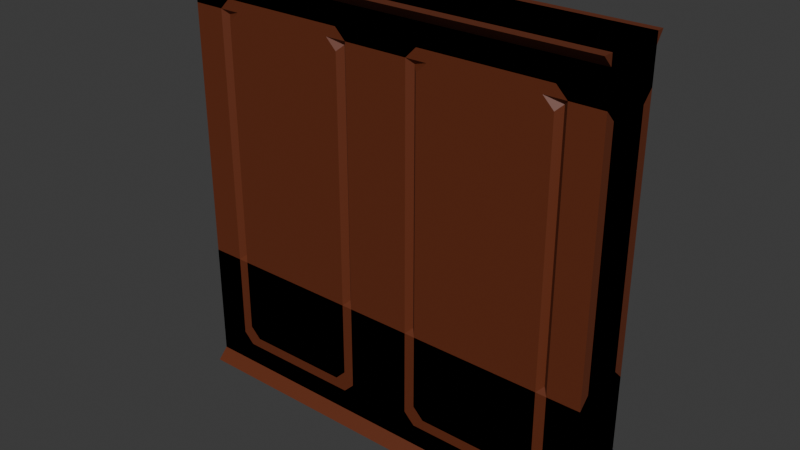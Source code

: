 # Source: Models.blend  (saved by Blender 5.2.44; exported with 4.5.12 LTS)
import bpy
from mathutils import Matrix  # noqa: F401  (used for matrix-valued properties, if any)

bpy.ops.wm.read_factory_settings(use_empty=True)
scene = bpy.context.scene
scene.name = 'Scene'

# ---- collections
col_collection = bpy.data.collections.new('Collection'); scene.collection.children.link(col_collection)

# ---- materials (node trees are filled in below, after node groups)
mat_wood = bpy.data.materials.new('Wood')
mat_wood.alpha_threshold = 0.0
mat_wood.use_backface_culling_lightprobe_volume = False
mat_wood.roughness = 0.5
mat_wood.line_color = (0.0, 0.0, 0.0, 1.0)
mat_wallpaper = bpy.data.materials.new('Wallpaper')

# ---- material node trees
mat_wood.use_nodes = True; mat_wood.node_tree.nodes.clear()
_N = mat_wood.node_tree.nodes; _L = mat_wood.node_tree.links
n0 = _N.new('ShaderNodeOutputMaterial'); n0.name = 'Material Output'; n0.location = (200, 100)
n1 = _N.new('ShaderNodeBsdfPrincipled'); n1.name = 'Principled BSDF'; n1.location = (-200, 100)
n1.inputs[0].default_value = (0.132, 0.02828, 0.008637, 1.0)
n1.inputs[10].default_value = 0.005
_L.new(n1.outputs[0], n0.inputs[0])
n0.is_active_output = True
mat_wallpaper.use_nodes = True; mat_wallpaper.node_tree.nodes.clear()
_N = mat_wallpaper.node_tree.nodes; _L = mat_wallpaper.node_tree.links
n0 = _N.new('ShaderNodeBsdfPrincipled'); n0.name = 'Principled BSDF'; n0.location = (-200, 100)
n0.inputs[10].default_value = 0.005
n1 = _N.new('ShaderNodeOutputMaterial'); n1.name = 'Material Output'; n1.location = (200, 100)
_L.new(n0.outputs[0], n1.inputs[0])
n1.is_active_output = True

# ---- world
world_wallplain = bpy.data.worlds.new('WallPlain'); scene.world = world_wallplain
world_wallplain.use_nodes = True; world_wallplain.node_tree.nodes.clear()
_N = world_wallplain.node_tree.nodes; _L = world_wallplain.node_tree.links
n0 = _N.new('ShaderNodeOutputWorld'); n0.name = 'World Output'; n0.location = (200, 100)
n1 = _N.new('ShaderNodeBackground'); n1.name = 'Background'; n1.location = (-200, 100)
n1.inputs[0].default_value = (0.05088, 0.05088, 0.05088, 1.0)
_L.new(n1.outputs[0], n0.inputs[0])
n0.is_active_output = True
world_wallplain.color = (0.05088, 0.05088, 0.05088)
world_wallplain.sun_shadow_jitter_overblur = 0.0

# ---- meshes
me_hotelwall = bpy.data.meshes.new('HotelWall')
me_hotelwall.from_pydata([(2.0, 0.3722, 4.0), (2.0, 0.4, 0.0), (2.0, -0.4, 4.0), (2.0, -0.4, 0.0), (-2.0, 0.3722, 4.0), (-2.0, 0.4, 0.0), (-2.0, -0.4, 4.0), (-2.0, -0.4, 0.0), (2.0, 0.3, 1.2), (-2.0, -0.3, 1.2), (2.0, -0.3, 1.2), (-2.0, 0.3, 1.2), (-2.0, -0.3, 3.6), (2.0, 0.3, 3.6), (2.0, -0.3, 3.6), (-2.0, 0.3, 3.6), (2.0, 0.2, 1.3), (2.0, -0.2, 1.3), (-2.0, 0.2, 1.3), (-2.0, -0.2, 1.3), (-2.0, -0.2, 3.5), (2.0, 0.2, 3.5), (2.0, -0.2, 3.5), (-2.0, 0.2, 3.5), (2.0, 0.3, 0.1), (2.0, -0.3, 0.1), (-2.0, 0.3, 0.1), (-2.0, -0.3, 0.1), (-2.0, -0.3, 3.9), (2.0, 0.3, 3.9), (2.0, -0.3, 3.9), (-2.0, 0.3, 3.9)], [], [(0, 4, 6, 2), (30, 2, 6, 28), (28, 6, 4, 31), (5, 1, 3, 7), (29, 0, 2, 30), (31, 4, 0, 29), (26, 11, 8, 24), (24, 8, 10, 25), (27, 9, 11, 26), (25, 10, 9, 27), (23, 15, 13, 21), (21, 13, 14, 22), (20, 12, 15, 23), (22, 14, 12, 20), (10, 17, 19, 9), (9, 19, 18, 11), (8, 16, 17, 10), (11, 18, 16, 8), (17, 22, 20, 19), (19, 20, 23, 18), (16, 21, 22, 17), (18, 23, 21, 16), (3, 25, 27, 7), (7, 27, 26, 5), (1, 24, 25, 3), (5, 26, 24, 1), (15, 31, 29, 13), (13, 29, 30, 14), (12, 28, 31, 15), (14, 30, 28, 12)])
me_hotelwall.polygons.foreach_set('material_index', [0, 0, 0, 0, 0, 0, 0, 0, 0, 0, 0, 0, 0, 0, 0, 0, 0, 0, 1, 1, 1, 1, 0, 0, 0, 0, 0, 0, 0, 0])
_uv = me_hotelwall.uv_layers.new(name='UVMap')
_uv.uv.foreach_set('vector', [0.3933, 8.86e-05, 0.3933, 0.9999, 0.2002, 0.9999, 0.2002, 8.861e-05, 1.0, 0.975, 1.0, 1.0, 0.0, 1.0, 0.0, 0.975, 0.1751, 0.9749, 0.2001, 0.9999, 0.007026, 0.9999, 0.02508, 0.9749, 0.2001, 8.865e-05, 0.2001, 0.9999, 8.865e-05, 0.9999, 8.875e-05, 8.865e-05, 0.3752, 0.9749, 0.3933, 0.9999, 0.2002, 0.9999, 0.2252, 0.9749, 0.0, 0.975, 0.0, 1.0, 1.0, 1.0, 1.0, 0.975, 0.0, 0.025, 0.0, 0.3, 1.0, 0.3, 1.0, 0.025, 0.3752, 0.02508, 0.3752, 0.3, 0.2252, 0.3, 0.2252, 0.02508, 0.1751, 0.02508, 0.1751, 0.3, 0.02508, 0.3, 0.02508, 0.02508, 1.0, 0.025, 1.0, 0.3, 0.0, 0.3, 0.0, 0.025, 0.0, 0.875, 0.0, 0.9, 1.0, 0.9, 1.0, 0.875, 0.3502, 0.8749, 0.3752, 0.8999, 0.2252, 0.8999, 0.2502, 0.8749, 0.1501, 0.8749, 0.1751, 0.8999, 0.02508, 0.8999, 0.05008, 0.8749, 1.0, 0.875, 1.0, 0.9, 0.0, 0.9, 0.0, 0.875, 1.0, 0.3, 1.0, 0.325, 0.0, 0.325, 0.0, 0.3, 0.1751, 0.3, 0.1501, 0.325, 0.05008, 0.325, 0.02508, 0.3, 0.3752, 0.3, 0.3502, 0.325, 0.2502, 0.325, 0.2252, 0.3, 0.0, 0.3, 0.0, 0.325, 1.0, 0.325, 1.0, 0.3, 1.0, 0.325, 1.0, 0.875, 0.0, 0.875, 0.0, 0.325, 0.1501, 0.325, 0.1501, 0.8749, 0.05008, 0.8749, 0.05008, 0.325, 0.3502, 0.325, 0.3502, 0.8749, 0.2502, 0.8749, 0.2502, 0.325, 0.0, 0.325, 0.0, 0.875, 1.0, 0.875, 1.0, 0.325, 1.0, 0.0, 1.0, 0.025, 0.0, 0.025, 0.0, 0.0, 0.2001, 8.944e-05, 0.1751, 0.02508, 0.02508, 0.02508, 8.942e-05, 8.944e-05, 0.4002, 8.945e-05, 0.3752, 0.02508, 0.2252, 0.02508, 0.2002, 8.944e-05, 0.0, 0.0, 0.0, 0.025, 1.0, 0.025, 1.0, 0.0, 0.0, 0.9, 0.0, 0.975, 1.0, 0.975, 1.0, 0.9, 0.3752, 0.8999, 0.3752, 0.9749, 0.2252, 0.9749, 0.2252, 0.8999, 0.1751, 0.8999, 0.1751, 0.9749, 0.02508, 0.9749, 0.02508, 0.8999, 1.0, 0.9, 1.0, 0.975, 0.0, 0.975, 0.0, 0.9])
me_hotelwall.materials.append(mat_wood)
me_hotelwall.materials.append(mat_wallpaper)
me_hotelwall.use_mirror_vertex_groups = False
me_hotelwall.update()
me_cube = bpy.data.meshes.new('Cube')
me_cube.from_pydata([(-1.65, -0.25, 3.55), (-1.55, -0.25, 3.65), (-2.0, 0.3, 0.0), (-2.0, 0.3, 4.0), (2.0, -0.3, 0.0), (2.0, -0.3, 4.0), (2.0, 0.3, 0.0), (2.0, 0.3, 4.0), (0.0, 0.3, 0.0), (0.0, 0.3, 4.0), (-0.4, -0.3, 0.4985), (-1.6, -0.3, 0.4985), (-2.0, -0.3, 0.0), (-2.0, -0.3, 4.0), (0.0, -0.3, 4.0), (0.0, -0.3, 0.0), (-1.7, -0.3, 0.3), (-1.7, -0.3, 3.7), (-0.3, -0.3, 3.7), (-0.3, -0.3, 0.3), (-0.4, -0.3, 3.5), (-0.45, -0.25, 3.65), (-0.35, -0.25, 3.55), (-1.6, -0.3, 3.5), (-0.5, -0.3, 0.3985), (-1.5, -0.3, 0.3985), (-0.5, -0.3, 3.6), (-1.5, -0.3, 3.6), (-1.7, -0.3, 0.4), (-1.7, -0.3, 3.6), (-0.4, -0.3, 3.7), (-1.6, -0.3, 3.7), (-1.6, -0.3, 0.3), (-0.4, -0.3, 0.3), (-0.3, -0.3, 3.6), (-0.3, -0.3, 0.4), (-0.35, -0.25, 0.4493), (-1.65, -0.25, 0.4493), (-1.55, -0.25, 0.3493), (-0.45, -0.25, 0.3493), (0.35, -0.25, 3.55), (0.45, -0.25, 3.65), (1.6, -0.3, 0.4985), (0.4, -0.3, 0.4985), (0.3, -0.3, 0.3), (0.3, -0.3, 3.7), (1.7, -0.3, 3.7), (1.7, -0.3, 0.3), (1.6, -0.3, 3.5), (1.55, -0.25, 3.65), (1.65, -0.25, 3.55), (0.4, -0.3, 3.5), (1.5, -0.3, 0.3985), (0.5, -0.3, 0.3985), (1.5, -0.3, 3.6), (0.5, -0.3, 3.6), (0.3, -0.3, 0.4), (0.3, -0.3, 3.6), (1.6, -0.3, 3.7), (0.4, -0.3, 3.7), (0.4, -0.3, 0.3), (1.6, -0.3, 0.3), (1.7, -0.3, 3.6), (1.7, -0.3, 0.4), (1.65, -0.25, 0.4493), (0.35, -0.25, 0.4493), (0.45, -0.25, 0.3493), (1.55, -0.25, 0.3493), (1.65, 0.25, 3.55), (1.55, 0.25, 3.65), (0.4, 0.3, 0.4985), (1.6, 0.3, 0.4985), (1.7, 0.3, 0.3), (1.7, 0.3, 3.7), (0.3, 0.3, 3.7), (0.3, 0.3, 0.3), (0.4, 0.3, 3.5), (0.45, 0.25, 3.65), (0.35, 0.25, 3.55), (1.6, 0.3, 3.5), (0.5, 0.3, 0.3985), (1.5, 0.3, 0.3985), (0.5, 0.3, 3.6), (1.5, 0.3, 3.6), (1.7, 0.3, 0.4), (1.7, 0.3, 3.6), (0.4, 0.3, 3.7), (1.6, 0.3, 3.7), (1.6, 0.3, 0.3), (0.4, 0.3, 0.3), (0.3, 0.3, 3.6), (0.3, 0.3, 0.4), (0.35, 0.25, 0.4493), (1.65, 0.25, 0.4493), (1.55, 0.25, 0.3493), (0.45, 0.25, 0.3493), (-0.35, 0.25, 3.55), (-0.45, 0.25, 3.65), (-1.6, 0.3, 0.4985), (-0.4, 0.3, 0.4985), (-0.3, 0.3, 0.3), (-0.3, 0.3, 3.7), (-1.7, 0.3, 3.7), (-1.7, 0.3, 0.3), (-1.6, 0.3, 3.5), (-1.55, 0.25, 3.65), (-1.65, 0.25, 3.55), (-0.4, 0.3, 3.5), (-1.5, 0.3, 0.3985), (-0.5, 0.3, 0.3985), (-1.5, 0.3, 3.6), (-0.5, 0.3, 3.6), (-0.3, 0.3, 0.4), (-0.3, 0.3, 3.6), (-1.6, 0.3, 3.7), (-0.4, 0.3, 3.7), (-0.4, 0.3, 0.3), (-1.6, 0.3, 0.3), (-1.7, 0.3, 3.6), (-1.7, 0.3, 0.4), (-1.65, 0.25, 0.4493), (-0.35, 0.25, 0.4493), (-0.45, 0.25, 0.3493), (-1.55, 0.25, 0.3493)], [], [(12, 13, 3, 2), (44, 56, 57, 45, 14, 15), (6, 7, 5, 4), (30, 34, 18), (8, 6, 4, 15), (9, 3, 13, 14), (7, 9, 14, 5), (2, 8, 15, 12), (45, 59, 58, 46, 5, 14), (58, 62, 46), (16, 28, 29, 17, 13, 12), (17, 31, 30, 18, 14, 13), (19, 33, 32, 16, 12, 15), (18, 34, 35, 19, 15, 14), (19, 35, 33), (22, 34, 30, 21), (23, 11, 25, 24, 10, 20, 26, 27), (17, 29, 31), (1, 0, 23, 27), (28, 16, 32), (21, 1, 27, 26), (36, 35, 34, 22), (0, 29, 28, 37), (38, 37, 28, 32), (36, 39, 33, 35), (39, 38, 32, 33), (24, 25, 38, 39), (10, 24, 39, 36), (25, 11, 37, 38), (23, 0, 37, 11), (10, 36, 22, 20), (30, 31, 1, 21), (31, 29, 0, 1), (20, 22, 21, 26), (47, 61, 60, 44, 15, 4), (46, 62, 63, 47, 4, 5), (47, 63, 61), (50, 62, 58, 49), (51, 43, 53, 52, 42, 48, 54, 55), (45, 57, 59), (41, 40, 51, 55), (56, 44, 60), (49, 41, 55, 54), (64, 63, 62, 50), (40, 57, 56, 65), (66, 65, 56, 60), (64, 67, 61, 63), (67, 66, 60, 61), (52, 53, 66, 67), (42, 52, 67, 64), (53, 43, 65, 66), (51, 40, 65, 43), (42, 64, 50, 48), (58, 59, 41, 49), (59, 57, 40, 41), (48, 50, 49, 54), (72, 84, 85, 73, 7, 6), (73, 87, 86, 74, 9, 7), (86, 90, 74), (75, 89, 88, 72, 6, 8), (74, 90, 91, 75, 8, 9), (75, 91, 89), (78, 90, 86, 77), (79, 71, 81, 80, 70, 76, 82, 83), (73, 85, 87), (69, 68, 79, 83), (84, 72, 88), (77, 69, 83, 82), (92, 91, 90, 78), (68, 85, 84, 93), (94, 93, 84, 88), (92, 95, 89, 91), (95, 94, 88, 89), (80, 81, 94, 95), (70, 80, 95, 92), (81, 71, 93, 94), (79, 68, 93, 71), (70, 92, 78, 76), (86, 87, 69, 77), (87, 85, 68, 69), (76, 78, 77, 82), (100, 112, 113, 101, 9, 8), (101, 115, 114, 102, 3, 9), (114, 118, 102), (103, 117, 116, 100, 8, 2), (102, 118, 119, 103, 2, 3), (103, 119, 117), (106, 118, 114, 105), (107, 99, 109, 108, 98, 104, 110, 111), (101, 113, 115), (97, 96, 107, 111), (112, 100, 116), (105, 97, 111, 110), (120, 119, 118, 106), (96, 113, 112, 121), (122, 121, 112, 116), (120, 123, 117, 119), (123, 122, 116, 117), (108, 109, 122, 123), (98, 108, 123, 120), (109, 99, 121, 122), (107, 96, 121, 99), (98, 120, 106, 104), (114, 115, 97, 105), (115, 113, 96, 97), (104, 106, 105, 110)])
_uv = me_cube.uv_layers.new(name='UVMap')
_uv.uv.foreach_set('vector', [0.1501, 7.748e-05, 0.1501, 0.9999, 7.744e-05, 0.9999, 7.75e-05, 7.749e-05, 0.575, 0.075, 0.575, 0.1, 0.575, 0.9, 0.575, 0.925, 0.5, 1.0, 0.5, 0.0, 0.3002, 7.747e-05, 0.3002, 0.9999, 0.1502, 0.9999, 0.1502, 7.749e-05, 0.4, 0.925, 0.425, 0.9, 0.425, 0.925, 0.1501, 0.5, 0.1501, 0.9999, 7.745e-05, 0.9999, 7.749e-05, 0.5, 0.3002, 0.5, 0.3002, 0.9999, 0.1502, 0.9999, 0.1502, 0.5, 0.3002, 7.746e-05, 0.3002, 0.5, 0.1502, 0.5, 0.1502, 7.747e-05, 0.1501, 7.748e-05, 0.1501, 0.5, 7.749e-05, 0.5, 7.754e-05, 7.747e-05, 0.575, 0.925, 0.6, 0.925, 0.9, 0.925, 0.925, 0.925, 1.0, 1.0, 0.5, 1.0, 0.9, 0.925, 0.925, 0.9, 0.925, 0.925, 0.075, 0.075, 0.075, 0.1, 0.075, 0.9, 0.075, 0.925, 0.0, 1.0, 0.0, 0.0, 0.075, 0.925, 0.1, 0.925, 0.4, 0.925, 0.425, 0.925, 0.5, 1.0, 0.0, 1.0, 0.425, 0.075, 0.4, 0.075, 0.1, 0.075, 0.075, 0.075, 0.0, 0.0, 0.5, 0.0, 0.425, 0.925, 0.425, 0.9, 0.425, 0.1, 0.425, 0.075, 0.5, 0.0, 0.5, 1.0, 0.425, 0.075, 0.425, 0.1, 0.4, 0.075, 0.4125, 0.8875, 0.425, 0.9, 0.4, 0.925, 0.3875, 0.9125, 0.1, 0.875, 0.1, 0.1246, 0.125, 0.09963, 0.375, 0.09963, 0.4, 0.1246, 0.4, 0.875, 0.375, 0.9, 0.125, 0.9, 0.075, 0.925, 0.075, 0.9, 0.1, 0.925, 0.1125, 0.9125, 0.0875, 0.8875, 0.1, 0.875, 0.125, 0.9, 0.075, 0.1, 0.075, 0.075, 0.1, 0.075, 0.3875, 0.9125, 0.1125, 0.9125, 0.125, 0.9, 0.375, 0.9, 0.4125, 0.1123, 0.425, 0.1, 0.425, 0.9, 0.4125, 0.8875, 0.0875, 0.8875, 0.075, 0.9, 0.075, 0.1, 0.0875, 0.1123, 0.1125, 0.08731, 0.0875, 0.1123, 0.075, 0.1, 0.1, 0.075, 0.4125, 0.1123, 0.3875, 0.08731, 0.4, 0.075, 0.425, 0.1, 0.3875, 0.08731, 0.1125, 0.08731, 0.1, 0.075, 0.4, 0.075, 0.375, 0.09963, 0.125, 0.09963, 0.1125, 0.08731, 0.3875, 0.08731, 0.4, 0.1246, 0.375, 0.09963, 0.3875, 0.08731, 0.4125, 0.1123, 0.125, 0.09963, 0.1, 0.1246, 0.0875, 0.1123, 0.1125, 0.08731, 0.1, 0.875, 0.0875, 0.8875, 0.0875, 0.1123, 0.1, 0.1246, 0.4, 0.1246, 0.4125, 0.1123, 0.4125, 0.8875, 0.4, 0.875, 0.4, 0.925, 0.1, 0.925, 0.1125, 0.9125, 0.3875, 0.9125, 0.1, 0.925, 0.075, 0.9, 0.0875, 0.8875, 0.1125, 0.9125, 0.4, 0.875, 0.4125, 0.8875, 0.3875, 0.9125, 0.375, 0.9, 0.925, 0.075, 0.9, 0.075, 0.6, 0.075, 0.575, 0.075, 0.5, 0.0, 1.0, 0.0, 0.925, 0.925, 0.925, 0.9, 0.925, 0.1, 0.925, 0.075, 1.0, 0.0, 1.0, 1.0, 0.925, 0.075, 0.925, 0.1, 0.9, 0.075, 0.9125, 0.8875, 0.925, 0.9, 0.9, 0.925, 0.8875, 0.9125, 0.6, 0.875, 0.6, 0.1246, 0.625, 0.09963, 0.875, 0.09963, 0.9, 0.1246, 0.9, 0.875, 0.875, 0.9, 0.625, 0.9, 0.575, 0.925, 0.575, 0.9, 0.6, 0.925, 0.6125, 0.9125, 0.5875, 0.8875, 0.6, 0.875, 0.625, 0.9, 0.575, 0.1, 0.575, 0.075, 0.6, 0.075, 0.8875, 0.9125, 0.6125, 0.9125, 0.625, 0.9, 0.875, 0.9, 0.9125, 0.1123, 0.925, 0.1, 0.925, 0.9, 0.9125, 0.8875, 0.5875, 0.8875, 0.575, 0.9, 0.575, 0.1, 0.5875, 0.1123, 0.6125, 0.08731, 0.5875, 0.1123, 0.575, 0.1, 0.6, 0.075, 0.9125, 0.1123, 0.8875, 0.08731, 0.9, 0.075, 0.925, 0.1, 0.8875, 0.08731, 0.6125, 0.08731, 0.6, 0.075, 0.9, 0.075, 0.875, 0.09963, 0.625, 0.09963, 0.6125, 0.08731, 0.8875, 0.08731, 0.9, 0.1246, 0.875, 0.09963, 0.8875, 0.08731, 0.9125, 0.1123, 0.625, 0.09963, 0.6, 0.1246, 0.5875, 0.1123, 0.6125, 0.08731, 0.6, 0.875, 0.5875, 0.8875, 0.5875, 0.1123, 0.6, 0.1246, 0.9, 0.1246, 0.9125, 0.1123, 0.9125, 0.8875, 0.9, 0.875, 0.9, 0.925, 0.6, 0.925, 0.6125, 0.9125, 0.8875, 0.9125, 0.6, 0.925, 0.575, 0.9, 0.5875, 0.8875, 0.6125, 0.9125, 0.9, 0.875, 0.9125, 0.8875, 0.8875, 0.9125, 0.875, 0.9, 0.925, 0.075, 0.925, 0.1, 0.925, 0.9, 0.925, 0.925, 1.0, 1.0, 1.0, 0.0, 0.925, 0.925, 0.9, 0.925, 0.6, 0.925, 0.575, 0.925, 0.5, 1.0, 1.0, 1.0, 0.6, 0.925, 0.575, 0.9, 0.575, 0.925, 0.575, 0.075, 0.6, 0.075, 0.9, 0.075, 0.925, 0.075, 1.0, 0.0, 0.5, 0.0, 0.575, 0.925, 0.575, 0.9, 0.575, 0.1, 0.575, 0.075, 0.5, 0.0, 0.5, 1.0, 0.575, 0.075, 0.575, 0.1, 0.6, 0.075, 0.5875, 0.8875, 0.575, 0.9, 0.6, 0.925, 0.6125, 0.9125, 0.9, 0.875, 0.9, 0.1246, 0.875, 0.09963, 0.625, 0.09963, 0.6, 0.1246, 0.6, 0.875, 0.625, 0.9, 0.875, 0.9, 0.925, 0.925, 0.925, 0.9, 0.9, 0.925, 0.8875, 0.9125, 0.9125, 0.8875, 0.9, 0.875, 0.875, 0.9, 0.925, 0.1, 0.925, 0.075, 0.9, 0.075, 0.6125, 0.9125, 0.8875, 0.9125, 0.875, 0.9, 0.625, 0.9, 0.5875, 0.1123, 0.575, 0.1, 0.575, 0.9, 0.5875, 0.8875, 0.9125, 0.8875, 0.925, 0.9, 0.925, 0.1, 0.9125, 0.1123, 0.8875, 0.08731, 0.9125, 0.1123, 0.925, 0.1, 0.9, 0.075, 0.5875, 0.1123, 0.6125, 0.08731, 0.6, 0.075, 0.575, 0.1, 0.6125, 0.08731, 0.8875, 0.08731, 0.9, 0.075, 0.6, 0.075, 0.625, 0.09963, 0.875, 0.09963, 0.8875, 0.08731, 0.6125, 0.08731, 0.6, 0.1246, 0.625, 0.09963, 0.6125, 0.08731, 0.5875, 0.1123, 0.875, 0.09963, 0.9, 0.1246, 0.9125, 0.1123, 0.8875, 0.08731, 0.9, 0.875, 0.9125, 0.8875, 0.9125, 0.1123, 0.9, 0.1246, 0.6, 0.1246, 0.5875, 0.1123, 0.5875, 0.8875, 0.6, 0.875, 0.6, 0.925, 0.9, 0.925, 0.8875, 0.9125, 0.6125, 0.9125, 0.9, 0.925, 0.925, 0.9, 0.9125, 0.8875, 0.8875, 0.9125, 0.6, 0.875, 0.5875, 0.8875, 0.6125, 0.9125, 0.625, 0.9, 0.425, 0.075, 0.425, 0.1, 0.425, 0.9, 0.425, 0.925, 0.5, 1.0, 0.5, 0.0, 0.425, 0.925, 0.4, 0.925, 0.1, 0.925, 0.075, 0.925, 0.0, 1.0, 0.5, 1.0, 0.1, 0.925, 0.075, 0.9, 0.075, 0.925, 0.075, 0.075, 0.1, 0.075, 0.4, 0.075, 0.425, 0.075, 0.5, 0.0, 0.0, 0.0, 0.075, 0.925, 0.075, 0.9, 0.075, 0.1, 0.075, 0.075, 0.0, 0.0, 0.0, 1.0, 0.075, 0.075, 0.075, 0.1, 0.1, 0.075, 0.0875, 0.8875, 0.075, 0.9, 0.1, 0.925, 0.1125, 0.9125, 0.4, 0.875, 0.4, 0.1246, 0.375, 0.09963, 0.125, 0.09963, 0.1, 0.1246, 0.1, 0.875, 0.125, 0.9, 0.375, 0.9, 0.425, 0.925, 0.425, 0.9, 0.4, 0.925, 0.3875, 0.9125, 0.4125, 0.8875, 0.4, 0.875, 0.375, 0.9, 0.425, 0.1, 0.425, 0.075, 0.4, 0.075, 0.1125, 0.9125, 0.3875, 0.9125, 0.375, 0.9, 0.125, 0.9, 0.0875, 0.1123, 0.075, 0.1, 0.075, 0.9, 0.0875, 0.8875, 0.4125, 0.8875, 0.425, 0.9, 0.425, 0.1, 0.4125, 0.1123, 0.3875, 0.08731, 0.4125, 0.1123, 0.425, 0.1, 0.4, 0.075, 0.0875, 0.1123, 0.1125, 0.08731, 0.1, 0.075, 0.075, 0.1, 0.1125, 0.08731, 0.3875, 0.08731, 0.4, 0.075, 0.1, 0.075, 0.125, 0.09963, 0.375, 0.09963, 0.3875, 0.08731, 0.1125, 0.08731, 0.1, 0.1246, 0.125, 0.09963, 0.1125, 0.08731, 0.0875, 0.1123, 0.375, 0.09963, 0.4, 0.1246, 0.4125, 0.1123, 0.3875, 0.08731, 0.4, 0.875, 0.4125, 0.8875, 0.4125, 0.1123, 0.4, 0.1246, 0.1, 0.1246, 0.0875, 0.1123, 0.0875, 0.8875, 0.1, 0.875, 0.1, 0.925, 0.4, 0.925, 0.3875, 0.9125, 0.1125, 0.9125, 0.4, 0.925, 0.425, 0.9, 0.4125, 0.8875, 0.3875, 0.9125, 0.1, 0.875, 0.0875, 0.8875, 0.1125, 0.9125, 0.125, 0.9])
me_cube.materials.append(mat_wood)
me_cube.update()

# ---- objects
ob_hotelwall = bpy.data.objects.new('HotelWall', me_hotelwall)
ob_wallplain = bpy.data.objects.new('WallPlain', me_cube)

# ---- transforms, parenting, visibility, modifiers, constraints
ob_hotelwall.location = (0.0, 0.0, 0.0)
ob_hotelwall.lock_rotations_4d = False
ob_hotelwall.empty_display_type = 'ARROWS'
ob_hotelwall.lineart.crease_threshold = 0.0
ob_wallplain.location = (0.0, 0.0, 0.0)

# ---- collection membership
col_collection.objects.link(ob_hotelwall)
col_collection.objects.link(ob_wallplain)

# ---- scene / render settings (as saved in the file)
scene.frame_start = 1; scene.frame_end = 250; scene.frame_set(1)
scene.render.engine = 'BLENDER_EEVEE_NEXT'
scene.render.bake_bias = 0.0
scene.render.bake_samples = 0
scene.render.compositor_device = 'GPU'
scene.eevee.use_volume_custom_range = False
scene.eevee.fast_gi_thickness_near = 0.1
scene.eevee.fast_gi_thickness_far = 0.0
scene.eevee.ray_tracing_options.screen_trace_thickness = 0.1
bpy.context.view_layer.update()

# ---- added for rendering (the .blend has no active camera and no usable light): camera, sun
cam_auto = bpy.data.cameras.new('AutoCamera')
cam_auto.lens = 50.0
cam_auto.sensor_width = 36.0
cam_auto.clip_end = 1000.0
ob_auto_camera = bpy.data.objects.new('AutoCamera', cam_auto)
scene.collection.objects.link(ob_auto_camera)
ob_auto_camera.location = (5.28594, -6.34313, 6.22875)
ob_auto_camera.rotation_euler = (1.09748, -7.21219e-08, 0.694738)
scene.camera = ob_auto_camera
light_auto_sun = bpy.data.lights.new('AutoSun', 'SUN')
light_auto_sun.energy = 3.0
light_auto_sun.angle = 0.0523599
ob_auto_sun = bpy.data.objects.new('AutoSun', light_auto_sun)
scene.collection.objects.link(ob_auto_sun)
ob_auto_sun.rotation_euler = (0.872665, 0.174533, 0.523599)
bpy.context.view_layer.update()
